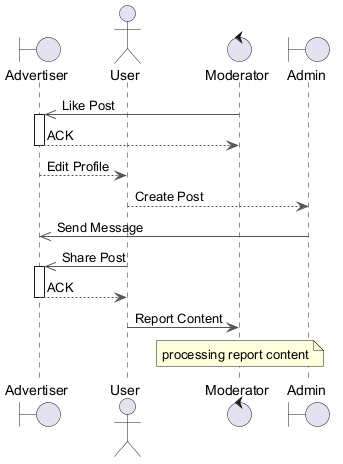

The diagram above was rendered by PlantUML. Its source (embedded in the PNG):
@startuml
skinparam backgroundColor #FFFFFF
skinparam classBackgroundColor #E8F4FA
skinparam classBorderColor #2C7DA0
skinparam ArrowColor #555555
boundary "Advertiser" as A
actor "User" as U
control "Moderator" as M
boundary "Admin" as A2
M ->> A : Like Post
activate A
A --> M : ACK
deactivate A
A --> U : Edit Profile
U --> A2 : Create Post
A2 ->> A : Send Message
U ->> A : Share Post
activate A
A --> U : ACK
deactivate A
U -> M : Report Content
note over M : processing report content
@enduml